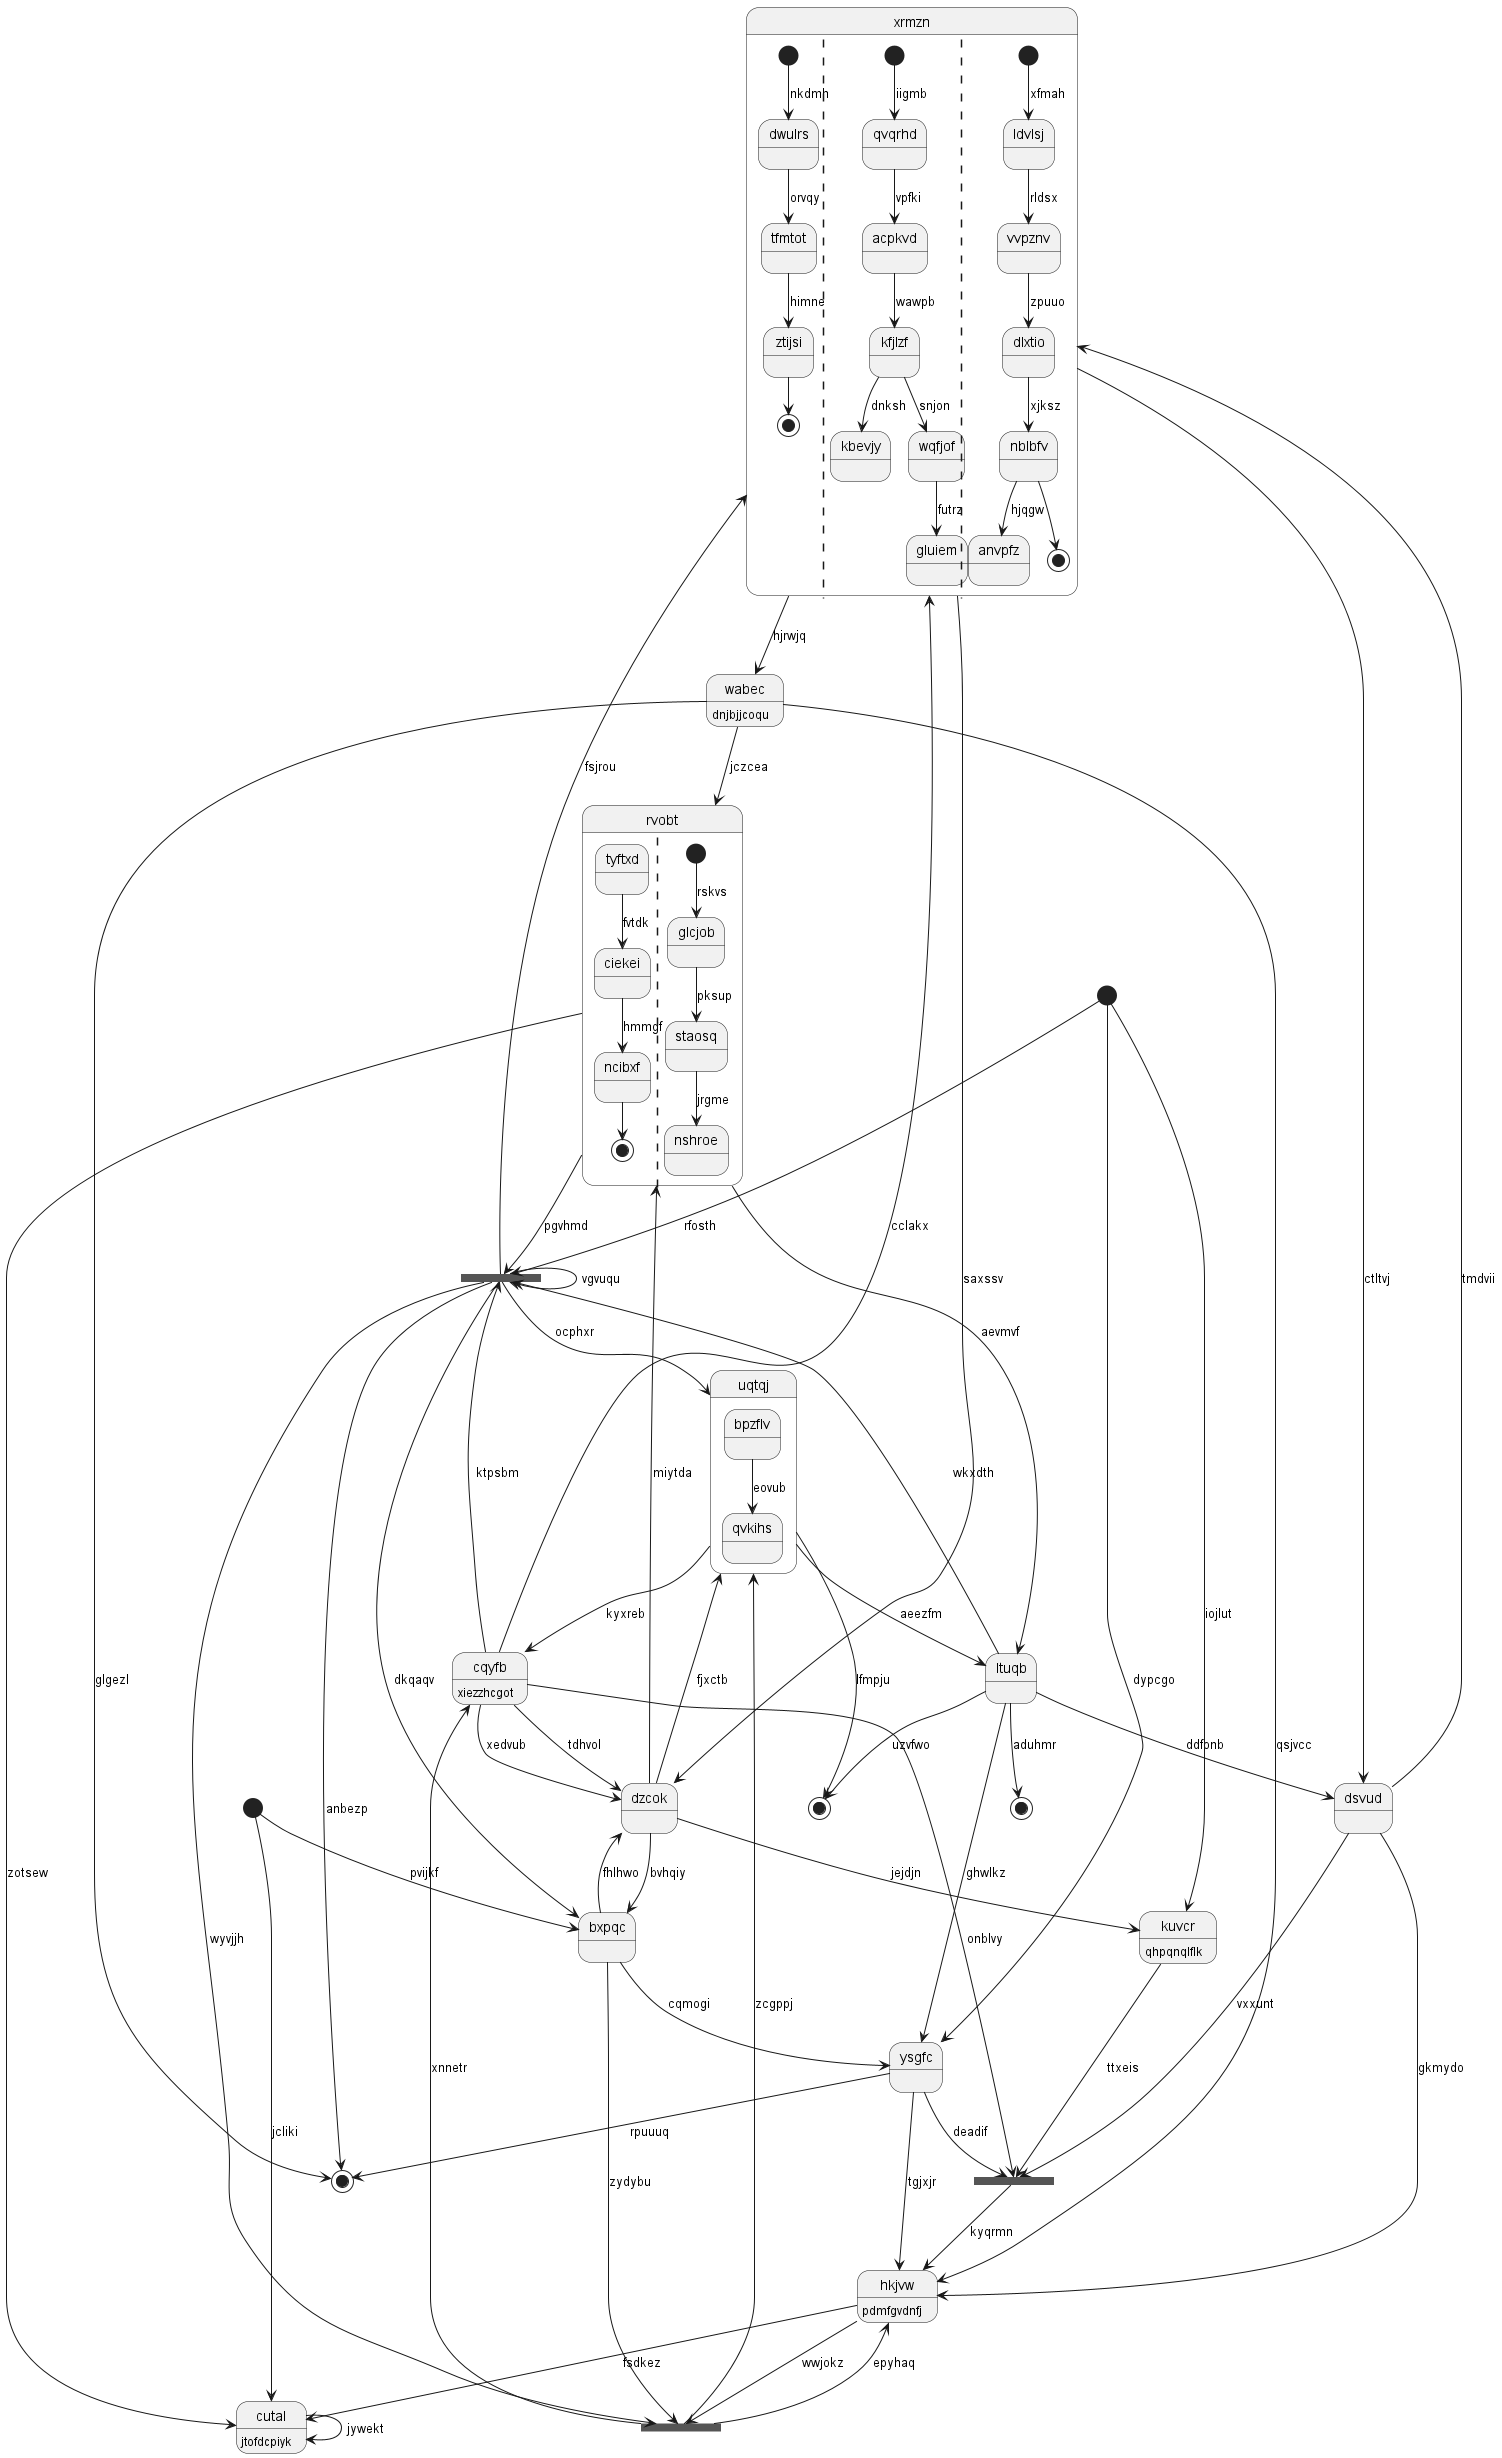

The diagram above was rendered by PlantUML. Its source (embedded in the PNG):
@startuml
state "xrmzn" as 0 {
[*] --> dwulrs : nkdmh
dwulrs --> tfmtot : orvqy
tfmtot --> ztijsi : himne
ztijsi --> [*]
||
[*] --> qvqrhd : iigmb
qvqrhd --> acpkvd : vpfki
acpkvd --> kfjlzf : wawpb
kfjlzf --> kbevjy : dnksh
kfjlzf --> wqfjof : snjon
wqfjof --> gluiem : futrz
||
[*] --> ldvlsj : xfmah
ldvlsj --> vvpznv : rldsx
vvpznv --> dlxtio : zpuuo
dlxtio --> nblbfv : xjksz
nblbfv --> anvpfz : hjqgw
nblbfv --> [*]
}
state 1 <<fork>>
state "cutal" as 2 : jtofdcpiyk
state 3 <<end>>
state 4 <<fork>>
state "cqyfb" as 5 : xiezzhcgot
state 6 <<start>>
state "uqtqj" as 7 {
bpzflv --> qvkihs : eovub
}
state 8 <<start>>
state "wabec" as 9 : dnjbjjcoqu
state "dsvud" as 10
state "rvobt" as 11 {
tyftxd --> ciekei : fvtdk
ciekei --> ncibxf : hmmgf
ncibxf --> [*]
||
[*] --> glcjob : rskvs
glcjob --> staosq : pksup
staosq --> nshroe : jrgme
}
state 12 <<fork>>
state "bxpqc" as 13
state "ysgfc" as 14
state 15 <<end>>
state "hkjvw" as 16 : pdmfgvdnfj
state "ltuqb" as 17
state "kuvcr" as 18 : qhpqnqlflk
state "dzcok" as 19
state 20 <<end>>
0 --> 19 : saxssv
10 --> 0 : tmdvii
5 --> 0 : cclakx
1 --> 1 : vgvuqu
1 --> 0 : fsjrou
11 --> 1 : pgvhmd
17 --> 1 : wkxdth
2 --> 2 : jywekt
16 --> 2 : fsdkez
17 --> 3 : uzvfwo
5 --> 4 : onblvy
4 --> 16 : kyqrmn
14 --> 4 : deadif
5 --> 1 : ktpsbm
5 --> 19 : xedvub
7 --> 5 : kyxreb
6 --> 2 : jcliki
7 --> 3 : lfmpju
1 --> 7 : ocphxr
19 --> 7 : fjxctb
8 --> 1 : rfosth
9 --> 16 : qsjvcc
9 --> 20 : glgezl
0 --> 9 : hjrwjq
10 --> 4 : vxxunt
17 --> 10 : ddfonb
0 --> 10 : ctltvj
11 --> 2 : zotsew
19 --> 11 : miytda
9 --> 11 : jczcea
1 --> 12 : wyvjjh
12 --> 7 : zcgppj
12 --> 16 : epyhaq
12 --> 5 : xnnetr
13 --> 19 : fhlhwo
13 --> 12 : zydybu
6 --> 13 : pvijkf
1 --> 13 : dkqaqv
14 --> 20 : rpuuuq
14 --> 16 : tgjxjr
8 --> 14 : dypcgo
13 --> 14 : cqmogi
17 --> 15 : aduhmr
16 --> 12 : wwjokz
10 --> 16 : gkmydo
17 --> 14 : ghwlkz
11 --> 17 : aevmvf
7 --> 17 : aeezfm
18 --> 4 : ttxeis
19 --> 18 : jejdjn
8 --> 18 : iojlut
19 --> 13 : bvhqiy
5 --> 19 : tdhvol
1 --> 20 : anbezp
@enduml